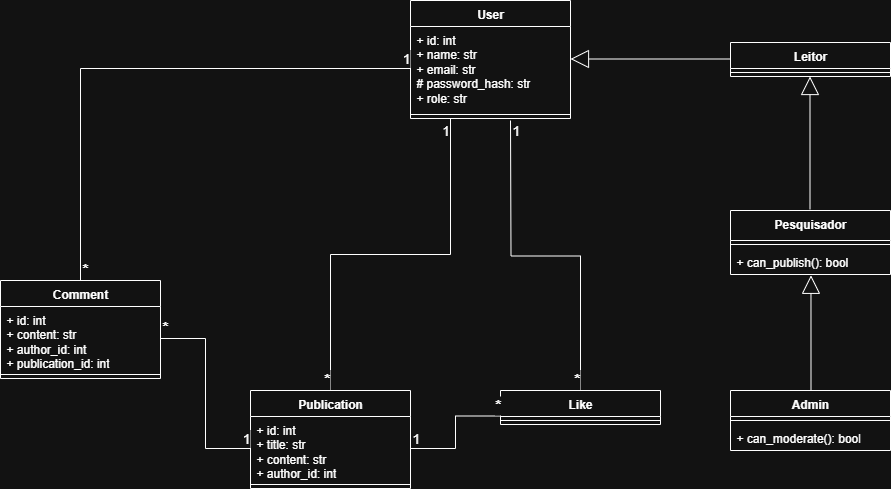

The diagram above was exported from draw.io. Its source (the exported page's mxGraphModel, read from the mxfile embedded in the PNG):
<mxGraphModel dx="1034" dy="570" grid="1" gridSize="10" guides="1" tooltips="1" connect="1" arrows="1" fold="1" page="1" pageScale="1" pageWidth="1169" pageHeight="1654" background="#ffffff" math="0" shadow="0">
  <root>
    <mxCell id="0" />
    <mxCell id="1" parent="0" />
    <mxCell id="oanRdAW-gwmjUd9hQvqT-1" value="Leitor" style="swimlane;fontStyle=1;align=center;verticalAlign=top;childLayout=stackLayout;horizontal=1;startSize=26;horizontalStack=0;resizeParent=1;resizeParentMax=0;resizeLast=0;collapsible=1;marginBottom=0;whiteSpace=wrap;html=1;" vertex="1" parent="1">
      <mxGeometry x="780" y="82" width="160" height="34" as="geometry">
        <mxRectangle x="330" y="250" width="100" height="30" as="alternateBounds" />
      </mxGeometry>
    </mxCell>
    <mxCell id="oanRdAW-gwmjUd9hQvqT-3" value="" style="line;strokeWidth=1;fillColor=none;align=left;verticalAlign=middle;spacingTop=-1;spacingLeft=3;spacingRight=3;rotatable=0;labelPosition=right;points=[];portConstraint=eastwest;strokeColor=inherit;" vertex="1" parent="oanRdAW-gwmjUd9hQvqT-1">
      <mxGeometry y="26" width="160" height="8" as="geometry" />
    </mxCell>
    <mxCell id="oanRdAW-gwmjUd9hQvqT-5" value="Publication" style="swimlane;fontStyle=1;align=center;verticalAlign=top;childLayout=stackLayout;horizontal=1;startSize=26;horizontalStack=0;resizeParent=1;resizeParentMax=0;resizeLast=0;collapsible=1;marginBottom=0;whiteSpace=wrap;html=1;" vertex="1" parent="1">
      <mxGeometry x="300" y="430" width="160" height="98" as="geometry" />
    </mxCell>
    <mxCell id="oanRdAW-gwmjUd9hQvqT-6" value="+ id: int&lt;div&gt;+ title: str&lt;/div&gt;&lt;div&gt;+ content: str&lt;/div&gt;&lt;div&gt;+ author_id: int&lt;/div&gt;" style="text;strokeColor=none;fillColor=none;align=left;verticalAlign=top;spacingLeft=4;spacingRight=4;overflow=hidden;rotatable=0;points=[[0,0.5],[1,0.5]];portConstraint=eastwest;whiteSpace=wrap;html=1;" vertex="1" parent="oanRdAW-gwmjUd9hQvqT-5">
      <mxGeometry y="26" width="160" height="64" as="geometry" />
    </mxCell>
    <mxCell id="oanRdAW-gwmjUd9hQvqT-7" value="" style="line;strokeWidth=1;fillColor=none;align=left;verticalAlign=middle;spacingTop=-1;spacingLeft=3;spacingRight=3;rotatable=0;labelPosition=right;points=[];portConstraint=eastwest;strokeColor=inherit;" vertex="1" parent="oanRdAW-gwmjUd9hQvqT-5">
      <mxGeometry y="90" width="160" height="8" as="geometry" />
    </mxCell>
    <mxCell id="oanRdAW-gwmjUd9hQvqT-9" value="Pesquisador" style="swimlane;fontStyle=1;align=center;verticalAlign=top;childLayout=stackLayout;horizontal=1;startSize=30;horizontalStack=0;resizeParent=1;resizeParentMax=0;resizeLast=0;collapsible=1;marginBottom=0;whiteSpace=wrap;html=1;" vertex="1" parent="1">
      <mxGeometry x="780" y="250" width="160" height="64" as="geometry" />
    </mxCell>
    <mxCell id="oanRdAW-gwmjUd9hQvqT-11" value="" style="line;strokeWidth=1;fillColor=none;align=left;verticalAlign=middle;spacingTop=-1;spacingLeft=3;spacingRight=3;rotatable=0;labelPosition=right;points=[];portConstraint=eastwest;strokeColor=inherit;" vertex="1" parent="oanRdAW-gwmjUd9hQvqT-9">
      <mxGeometry y="30" width="160" height="8" as="geometry" />
    </mxCell>
    <mxCell id="oanRdAW-gwmjUd9hQvqT-12" value="+ can_publish(): bool" style="text;strokeColor=none;fillColor=none;align=left;verticalAlign=top;spacingLeft=4;spacingRight=4;overflow=hidden;rotatable=0;points=[[0,0.5],[1,0.5]];portConstraint=eastwest;whiteSpace=wrap;html=1;" vertex="1" parent="oanRdAW-gwmjUd9hQvqT-9">
      <mxGeometry y="38" width="160" height="26" as="geometry" />
    </mxCell>
    <mxCell id="oanRdAW-gwmjUd9hQvqT-13" value="Comment" style="swimlane;fontStyle=1;align=center;verticalAlign=top;childLayout=stackLayout;horizontal=1;startSize=26;horizontalStack=0;resizeParent=1;resizeParentMax=0;resizeLast=0;collapsible=1;marginBottom=0;whiteSpace=wrap;html=1;" vertex="1" parent="1">
      <mxGeometry x="50" y="320" width="160" height="98" as="geometry" />
    </mxCell>
    <mxCell id="oanRdAW-gwmjUd9hQvqT-14" value="+ id: int&lt;div&gt;+ content: str&lt;/div&gt;&lt;div&gt;+ author_id: int&lt;/div&gt;&lt;div&gt;+ publication_id: int&lt;/div&gt;" style="text;strokeColor=none;fillColor=none;align=left;verticalAlign=top;spacingLeft=4;spacingRight=4;overflow=hidden;rotatable=0;points=[[0,0.5],[1,0.5]];portConstraint=eastwest;whiteSpace=wrap;html=1;" vertex="1" parent="oanRdAW-gwmjUd9hQvqT-13">
      <mxGeometry y="26" width="160" height="64" as="geometry" />
    </mxCell>
    <mxCell id="oanRdAW-gwmjUd9hQvqT-15" value="" style="line;strokeWidth=1;fillColor=none;align=left;verticalAlign=middle;spacingTop=-1;spacingLeft=3;spacingRight=3;rotatable=0;labelPosition=right;points=[];portConstraint=eastwest;strokeColor=inherit;" vertex="1" parent="oanRdAW-gwmjUd9hQvqT-13">
      <mxGeometry y="90" width="160" height="8" as="geometry" />
    </mxCell>
    <mxCell id="oanRdAW-gwmjUd9hQvqT-17" value="User" style="swimlane;fontStyle=1;align=center;verticalAlign=top;childLayout=stackLayout;horizontal=1;startSize=26;horizontalStack=0;resizeParent=1;resizeParentMax=0;resizeLast=0;collapsible=1;marginBottom=0;whiteSpace=wrap;html=1;" vertex="1" parent="1">
      <mxGeometry x="460" y="40" width="160" height="118" as="geometry" />
    </mxCell>
    <mxCell id="oanRdAW-gwmjUd9hQvqT-18" value="+ id: int&lt;div&gt;+ name: str&lt;/div&gt;&lt;div&gt;+ email: str&lt;/div&gt;&lt;div&gt;# password_hash: str&lt;/div&gt;&lt;div&gt;+ role: str&lt;/div&gt;" style="text;strokeColor=none;fillColor=none;align=left;verticalAlign=top;spacingLeft=4;spacingRight=4;overflow=hidden;rotatable=0;points=[[0,0.5],[1,0.5]];portConstraint=eastwest;whiteSpace=wrap;html=1;" vertex="1" parent="oanRdAW-gwmjUd9hQvqT-17">
      <mxGeometry y="26" width="160" height="84" as="geometry" />
    </mxCell>
    <mxCell id="oanRdAW-gwmjUd9hQvqT-19" value="" style="line;strokeWidth=1;fillColor=none;align=left;verticalAlign=middle;spacingTop=-1;spacingLeft=3;spacingRight=3;rotatable=0;labelPosition=right;points=[];portConstraint=eastwest;strokeColor=inherit;" vertex="1" parent="oanRdAW-gwmjUd9hQvqT-17">
      <mxGeometry y="110" width="160" height="8" as="geometry" />
    </mxCell>
    <mxCell id="oanRdAW-gwmjUd9hQvqT-21" value="Admin" style="swimlane;fontStyle=1;align=center;verticalAlign=top;childLayout=stackLayout;horizontal=1;startSize=26;horizontalStack=0;resizeParent=1;resizeParentMax=0;resizeLast=0;collapsible=1;marginBottom=0;whiteSpace=wrap;html=1;" vertex="1" parent="1">
      <mxGeometry x="780" y="430" width="160" height="60" as="geometry" />
    </mxCell>
    <mxCell id="oanRdAW-gwmjUd9hQvqT-23" value="" style="line;strokeWidth=1;fillColor=none;align=left;verticalAlign=middle;spacingTop=-1;spacingLeft=3;spacingRight=3;rotatable=0;labelPosition=right;points=[];portConstraint=eastwest;strokeColor=inherit;" vertex="1" parent="oanRdAW-gwmjUd9hQvqT-21">
      <mxGeometry y="26" width="160" height="8" as="geometry" />
    </mxCell>
    <mxCell id="oanRdAW-gwmjUd9hQvqT-24" value="+ can_moderate(): bool" style="text;strokeColor=none;fillColor=none;align=left;verticalAlign=top;spacingLeft=4;spacingRight=4;overflow=hidden;rotatable=0;points=[[0,0.5],[1,0.5]];portConstraint=eastwest;whiteSpace=wrap;html=1;" vertex="1" parent="oanRdAW-gwmjUd9hQvqT-21">
      <mxGeometry y="34" width="160" height="26" as="geometry" />
    </mxCell>
    <mxCell id="oanRdAW-gwmjUd9hQvqT-31" value="" style="endArrow=block;endSize=16;endFill=0;html=1;rounded=0;" edge="1" parent="1">
      <mxGeometry width="160" relative="1" as="geometry">
        <mxPoint x="780" y="98.5" as="sourcePoint" />
        <mxPoint x="620" y="98.5" as="targetPoint" />
        <mxPoint as="offset" />
      </mxGeometry>
    </mxCell>
    <mxCell id="oanRdAW-gwmjUd9hQvqT-32" value="" style="endArrow=block;endSize=16;endFill=0;html=1;rounded=0;" edge="1" parent="1">
      <mxGeometry width="160" relative="1" as="geometry">
        <mxPoint x="859.5" y="249" as="sourcePoint" />
        <mxPoint x="859.5" y="116" as="targetPoint" />
      </mxGeometry>
    </mxCell>
    <mxCell id="oanRdAW-gwmjUd9hQvqT-33" value="" style="endArrow=block;endSize=16;endFill=0;html=1;rounded=0;entryX=0.503;entryY=1.031;entryDx=0;entryDy=0;entryPerimeter=0;" edge="1" parent="1" target="oanRdAW-gwmjUd9hQvqT-12">
      <mxGeometry width="160" relative="1" as="geometry">
        <mxPoint x="860.5" y="430" as="sourcePoint" />
        <mxPoint x="861" y="314" as="targetPoint" />
      </mxGeometry>
    </mxCell>
    <mxCell id="oanRdAW-gwmjUd9hQvqT-41" value="" style="endArrow=none;html=1;edgeStyle=orthogonalEdgeStyle;rounded=0;exitX=0.5;exitY=1;exitDx=0;exitDy=0;entryX=0.5;entryY=0;entryDx=0;entryDy=0;" edge="1" parent="1" source="oanRdAW-gwmjUd9hQvqT-17" target="oanRdAW-gwmjUd9hQvqT-5">
      <mxGeometry relative="1" as="geometry">
        <mxPoint x="470" y="220" as="sourcePoint" />
        <mxPoint x="630" y="220" as="targetPoint" />
        <Array as="points">
          <mxPoint x="500" y="158" />
          <mxPoint x="500" y="294" />
          <mxPoint x="380" y="294" />
        </Array>
      </mxGeometry>
    </mxCell>
    <mxCell id="oanRdAW-gwmjUd9hQvqT-42" value="1" style="edgeLabel;resizable=0;html=1;align=left;verticalAlign=bottom;fontSize=13;" connectable="0" vertex="1" parent="oanRdAW-gwmjUd9hQvqT-41">
      <mxGeometry x="-1" relative="1" as="geometry">
        <mxPoint x="-50" y="22" as="offset" />
      </mxGeometry>
    </mxCell>
    <mxCell id="oanRdAW-gwmjUd9hQvqT-43" value="&lt;b&gt;&lt;font style=&quot;font-size: 16px;&quot;&gt;*&lt;/font&gt;&lt;/b&gt;" style="edgeLabel;resizable=0;html=1;align=right;verticalAlign=bottom;fontSize=14;" connectable="0" vertex="1" parent="oanRdAW-gwmjUd9hQvqT-41">
      <mxGeometry x="1" relative="1" as="geometry" />
    </mxCell>
    <mxCell id="oanRdAW-gwmjUd9hQvqT-44" value="" style="endArrow=none;html=1;edgeStyle=orthogonalEdgeStyle;rounded=0;exitX=1;exitY=0.5;exitDx=0;exitDy=0;entryX=0;entryY=0.5;entryDx=0;entryDy=0;" edge="1" parent="1" source="oanRdAW-gwmjUd9hQvqT-14" target="oanRdAW-gwmjUd9hQvqT-6">
      <mxGeometry relative="1" as="geometry">
        <mxPoint x="300" y="410" as="sourcePoint" />
        <mxPoint x="460" y="410" as="targetPoint" />
      </mxGeometry>
    </mxCell>
    <mxCell id="oanRdAW-gwmjUd9hQvqT-45" value="&lt;font style=&quot;font-size: 16px;&quot;&gt;&lt;b&gt;*&lt;/b&gt;&lt;/font&gt;" style="edgeLabel;resizable=0;html=1;align=left;verticalAlign=bottom;" connectable="0" vertex="1" parent="oanRdAW-gwmjUd9hQvqT-44">
      <mxGeometry x="-1" relative="1" as="geometry" />
    </mxCell>
    <mxCell id="oanRdAW-gwmjUd9hQvqT-46" value="&lt;font style=&quot;font-size: 14px;&quot;&gt;1&lt;/font&gt;" style="edgeLabel;resizable=0;html=1;align=right;verticalAlign=bottom;" connectable="0" vertex="1" parent="oanRdAW-gwmjUd9hQvqT-44">
      <mxGeometry x="1" relative="1" as="geometry" />
    </mxCell>
    <mxCell id="oanRdAW-gwmjUd9hQvqT-47" value="" style="endArrow=none;html=1;edgeStyle=orthogonalEdgeStyle;rounded=0;entryX=0;entryY=0.5;entryDx=0;entryDy=0;exitX=0.5;exitY=0;exitDx=0;exitDy=0;" edge="1" parent="1" source="oanRdAW-gwmjUd9hQvqT-13" target="oanRdAW-gwmjUd9hQvqT-18">
      <mxGeometry relative="1" as="geometry">
        <mxPoint x="220" y="130" as="sourcePoint" />
        <mxPoint x="380" y="130" as="targetPoint" />
      </mxGeometry>
    </mxCell>
    <mxCell id="oanRdAW-gwmjUd9hQvqT-48" value="&lt;font style=&quot;font-size: 16px;&quot;&gt;&lt;b&gt;*&lt;/b&gt;&lt;/font&gt;" style="edgeLabel;resizable=0;html=1;align=left;verticalAlign=bottom;" connectable="0" vertex="1" parent="oanRdAW-gwmjUd9hQvqT-47">
      <mxGeometry x="-1" relative="1" as="geometry" />
    </mxCell>
    <mxCell id="oanRdAW-gwmjUd9hQvqT-49" value="&lt;font style=&quot;font-size: 14px;&quot;&gt;1&lt;/font&gt;" style="edgeLabel;resizable=0;html=1;align=right;verticalAlign=bottom;" connectable="0" vertex="1" parent="oanRdAW-gwmjUd9hQvqT-47">
      <mxGeometry x="1" relative="1" as="geometry" />
    </mxCell>
    <mxCell id="oanRdAW-gwmjUd9hQvqT-51" value="Like" style="swimlane;fontStyle=1;align=center;verticalAlign=top;childLayout=stackLayout;horizontal=1;startSize=26;horizontalStack=0;resizeParent=1;resizeParentMax=0;resizeLast=0;collapsible=1;marginBottom=0;whiteSpace=wrap;html=1;" vertex="1" parent="1">
      <mxGeometry x="550" y="430" width="160" height="34" as="geometry" />
    </mxCell>
    <mxCell id="oanRdAW-gwmjUd9hQvqT-53" value="" style="line;strokeWidth=1;fillColor=none;align=left;verticalAlign=middle;spacingTop=-1;spacingLeft=3;spacingRight=3;rotatable=0;labelPosition=right;points=[];portConstraint=eastwest;strokeColor=inherit;" vertex="1" parent="oanRdAW-gwmjUd9hQvqT-51">
      <mxGeometry y="26" width="160" height="8" as="geometry" />
    </mxCell>
    <mxCell id="oanRdAW-gwmjUd9hQvqT-55" value="" style="endArrow=none;html=1;edgeStyle=orthogonalEdgeStyle;rounded=0;entryX=0.5;entryY=0;entryDx=0;entryDy=0;" edge="1" parent="1" target="oanRdAW-gwmjUd9hQvqT-51">
      <mxGeometry relative="1" as="geometry">
        <mxPoint x="560" y="160" as="sourcePoint" />
        <mxPoint x="690" y="340" as="targetPoint" />
      </mxGeometry>
    </mxCell>
    <mxCell id="oanRdAW-gwmjUd9hQvqT-56" value="&lt;font style=&quot;font-size: 14px;&quot;&gt;1&lt;/font&gt;" style="edgeLabel;resizable=0;html=1;align=left;verticalAlign=bottom;" connectable="0" vertex="1" parent="oanRdAW-gwmjUd9hQvqT-55">
      <mxGeometry x="-1" relative="1" as="geometry">
        <mxPoint y="20" as="offset" />
      </mxGeometry>
    </mxCell>
    <mxCell id="oanRdAW-gwmjUd9hQvqT-57" value="&lt;font style=&quot;font-size: 16px;&quot;&gt;&lt;b&gt;*&lt;/b&gt;&lt;/font&gt;" style="edgeLabel;resizable=0;html=1;align=right;verticalAlign=bottom;" connectable="0" vertex="1" parent="oanRdAW-gwmjUd9hQvqT-55">
      <mxGeometry x="1" relative="1" as="geometry" />
    </mxCell>
    <mxCell id="oanRdAW-gwmjUd9hQvqT-58" value="" style="endArrow=none;html=1;edgeStyle=orthogonalEdgeStyle;rounded=0;exitX=1;exitY=0.5;exitDx=0;exitDy=0;entryX=0;entryY=0.75;entryDx=0;entryDy=0;" edge="1" parent="1" source="oanRdAW-gwmjUd9hQvqT-6" target="oanRdAW-gwmjUd9hQvqT-51">
      <mxGeometry relative="1" as="geometry">
        <mxPoint x="440" y="580" as="sourcePoint" />
        <mxPoint x="600" y="580" as="targetPoint" />
      </mxGeometry>
    </mxCell>
    <mxCell id="oanRdAW-gwmjUd9hQvqT-59" value="&lt;font style=&quot;font-size: 14px;&quot;&gt;1&lt;/font&gt;" style="edgeLabel;resizable=0;html=1;align=left;verticalAlign=bottom;" connectable="0" vertex="1" parent="oanRdAW-gwmjUd9hQvqT-58">
      <mxGeometry x="-1" relative="1" as="geometry" />
    </mxCell>
    <mxCell id="oanRdAW-gwmjUd9hQvqT-60" value="&lt;font style=&quot;font-size: 16px;&quot;&gt;&lt;b&gt;*&lt;/b&gt;&lt;/font&gt;" style="edgeLabel;resizable=0;html=1;align=right;verticalAlign=bottom;" connectable="0" vertex="1" parent="oanRdAW-gwmjUd9hQvqT-58">
      <mxGeometry x="1" relative="1" as="geometry">
        <mxPoint as="offset" />
      </mxGeometry>
    </mxCell>
  </root>
</mxGraphModel>